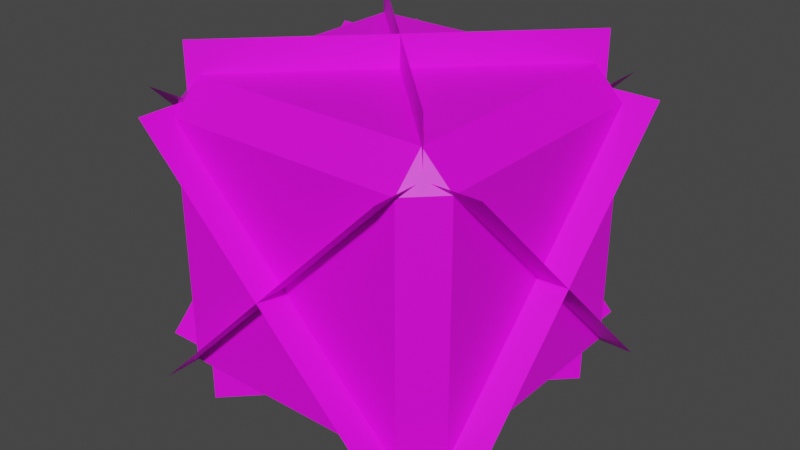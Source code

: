 # Source: DamageCube.blend  (saved by Blender 2.80.75; exported with 4.5.12 LTS)
import bpy
from mathutils import Matrix  # noqa: F401  (used for matrix-valued properties, if any)

bpy.ops.wm.read_factory_settings(use_empty=True)
scene = bpy.context.scene
scene.name = 'Scene'

# ---- collections
col_collection = bpy.data.collections.new('Collection'); scene.collection.children.link(col_collection)

# ---- images (referenced by path relative to the original .blend; pixels are not part of the script)
import os
ASSET_DIR = os.environ.get("B2B_ASSET_DIR", "")  # directory of the original .blend (textures are referenced by path, not embedded)
HERE = os.path.dirname(os.path.abspath(__file__))  # packed textures are extracted next to this script under _unpacked/

def load_image(name, relpath, width, height, colorspace="sRGB"):
    """Load a texture the original file referenced (path relative to the .blend, or extracted next to this script)."""
    p = next((c for c in (os.path.join(HERE, relpath), os.path.join(ASSET_DIR, relpath)) if relpath and os.path.exists(c)), "")
    if p:
        img = bpy.data.images.load(p, check_existing=True)
        img.name = name
    else:  # same state as the original file: an image datablock whose file is absent (Cycles renders it pink)
        img = bpy.data.images.new(name, width, height)
        img.source = "FILE"
        img.filepath = "//" + (relpath or name)
    img.colorspace_settings.name = colorspace
    return img
img_damagecube__texture = load_image('DamageCube_ Texture', 'DamageCube_ Texture.png', 1024, 1024, 'sRGB')

# ---- materials (node trees are filled in below, after node groups)
mat_damagecube_mat = bpy.data.materials.new('DamageCube_Mat')
mat_damagecube_mat.use_transparent_shadow = False

# ---- material node trees
mat_damagecube_mat.use_nodes = True; mat_damagecube_mat.node_tree.nodes.clear()
_N = mat_damagecube_mat.node_tree.nodes; _L = mat_damagecube_mat.node_tree.links
n0 = _N.new('ShaderNodeOutputMaterial'); n0.name = 'Material Output'; n0.location = (300, 300)
n1 = _N.new('ShaderNodeBsdfPrincipled'); n1.name = 'Principled BSDF'; n1.location = (10, 300)
n1.distribution = 'GGX'
n1.subsurface_method = 'BURLEY'
n1.inputs[3].default_value = 1.45
n1.inputs[27].default_value = (0.0, 0.0, 0.0, 1.0)
n1.inputs[28].default_value = 1.0
n2 = _N.new('ShaderNodeTexImage'); n2.name = 'Image Texture'; n2.location = (-280, 280)
n2.image = img_damagecube__texture
n2.interpolation = 'Closest'
_L.new(n1.outputs[0], n0.inputs[0])
_L.new(n2.outputs[0], n1.inputs[0])
n0.is_active_output = True

# ---- world
world_world = bpy.data.worlds.new('World'); scene.world = world_world
world_world.use_nodes = True; world_world.node_tree.nodes.clear()
_N = world_world.node_tree.nodes; _L = world_world.node_tree.links
n0 = _N.new('ShaderNodeOutputWorld'); n0.name = 'World Output'; n0.location = (300, 300)
n1 = _N.new('ShaderNodeBackground'); n1.name = 'Background'; n1.location = (10, 300)
n1.inputs[0].default_value = (0.05088, 0.05088, 0.05088, 1.0)
_L.new(n1.outputs[0], n0.inputs[0])
n0.is_active_output = True
world_world.color = (0.05088, 0.05088, 0.05088)
world_world.use_sun_shadow = False
world_world.sun_shadow_jitter_overblur = 0.0

# ---- meshes
me_cube = bpy.data.meshes.new('Cube')
me_cube.from_pydata([(-0.404, -0.404, -0.5051), (-0.404, -0.5051, -0.404), (-0.5051, -0.404, -0.404), (-0.404, -0.5051, 0.404), (-0.404, -0.404, 0.5051), (-0.5051, -0.404, 0.404), (-0.404, 0.404, -0.5051), (-0.5051, 0.404, -0.404), (-0.404, 0.5051, -0.404), (-0.404, 0.404, 0.5051), (-0.404, 0.5051, 0.404), (-0.5051, 0.404, 0.404), (0.404, -0.404, -0.5051), (0.5051, -0.404, -0.404), (0.404, -0.5051, -0.404), (0.404, -0.404, 0.5051), (0.404, -0.5051, 0.404), (0.5051, -0.404, 0.404), (0.404, 0.404, -0.5051), (0.404, 0.5051, -0.404), (0.5051, 0.404, -0.404), (0.404, 0.404, 0.5051), (0.5051, 0.404, 0.404), (0.404, 0.5051, 0.404), (0.4303, -0.6085, -0.4303), (0.4303, 0.6085, -0.4303), (-0.4303, -0.6085, 0.4303), (-0.4303, 0.6085, 0.4303), (-0.6085, -0.4303, -0.4303), (0.6085, -0.4303, -0.4303), (-0.6085, 0.4303, 0.4303), (0.6085, 0.4303, 0.4303), (0.6085, 0.4303, -0.4303), (-0.6085, 0.4303, -0.4303), (0.6085, -0.4303, 0.4303), (-0.6085, -0.4303, 0.4303), (-0.4303, 0.6085, -0.4303), (-0.4303, -0.6085, -0.4303), (0.4303, 0.6085, 0.4303), (0.4303, -0.6085, 0.4303), (0.4303, 0.4303, -0.6085), (0.4303, 0.4303, 0.6085), (-0.4303, -0.4303, -0.6085), (-0.4303, -0.4303, 0.6085), (-0.4303, 0.4303, 0.6085), (-0.4303, 0.4303, -0.6085), (0.4303, -0.4303, 0.6085), (0.4303, -0.4303, -0.6085)], [], [(14, 16, 3, 1), (20, 22, 17, 13), (21, 9, 4, 15), (2, 5, 11, 7), (8, 10, 23, 19), (0, 1, 2), (3, 4, 5), (6, 7, 8), (9, 10, 11), (12, 13, 14), (15, 16, 17), (18, 19, 20), (21, 22, 23), (6, 0, 2, 7), (1, 3, 5, 2), (4, 9, 11, 5), (10, 8, 7, 11), (18, 6, 8, 19), (9, 21, 23, 10), (22, 20, 19, 23), (12, 18, 20, 13), (21, 15, 17, 22), (16, 14, 13, 17), (0, 12, 14, 1), (15, 4, 3, 16), (6, 18, 12, 0), (24, 25, 27, 26), (28, 29, 31, 30), (32, 33, 35, 34), (36, 37, 39, 38), (40, 41, 43, 42), (44, 45, 47, 46)])
_uv = me_cube.uv_layers.new(name='UVMap')
_uv.uv.foreach_set('vector', [0.07685, 0.4055, 0.3279, 0.4055, 0.3279, 0.6565, 0.07685, 0.6565, 0.07685, 0.4055, 0.3279, 0.4055, 0.3279, 0.6565, 0.07685, 0.6565, 0.07685, 0.4055, 0.3279, 0.4055, 0.3279, 0.6565, 0.07685, 0.6565, 0.07685, 0.4055, 0.3279, 0.4055, 0.3279, 0.6565, 0.07685, 0.6565, 0.07685, 0.4055, 0.3279, 0.4055, 0.3279, 0.6565, 0.07685, 0.6565, 0.07685, 0.4055, 0.3279, 0.4055, 0.3279, 0.6565, 0.07685, 0.4055, 0.3279, 0.4055, 0.3279, 0.6565, 0.07685, 0.4055, 0.3279, 0.4055, 0.3279, 0.6565, 0.07685, 0.4055, 0.3279, 0.4055, 0.3279, 0.6565, 0.07685, 0.4055, 0.3279, 0.4055, 0.3279, 0.6565, 0.07685, 0.4055, 0.3279, 0.4055, 0.3279, 0.6565, 0.07685, 0.4055, 0.3279, 0.4055, 0.3279, 0.6565, 0.07685, 0.4055, 0.3279, 0.4055, 0.3279, 0.6565, 0.07685, 0.4055, 0.3279, 0.4055, 0.3279, 0.6565, 0.07685, 0.6565, 0.07685, 0.4055, 0.3279, 0.4055, 0.3279, 0.6565, 0.07685, 0.6565, 0.07685, 0.4055, 0.3279, 0.4055, 0.3279, 0.6565, 0.07685, 0.6565, 0.07685, 0.4055, 0.3279, 0.4055, 0.3279, 0.6565, 0.07685, 0.6565, 0.07685, 0.4055, 0.3279, 0.4055, 0.3279, 0.6565, 0.07685, 0.6565, 0.07685, 0.4055, 0.3279, 0.4055, 0.3279, 0.6565, 0.07685, 0.6565, 0.07685, 0.4055, 0.3279, 0.4055, 0.3279, 0.6565, 0.07685, 0.6565, 0.07685, 0.4055, 0.3279, 0.4055, 0.3279, 0.6565, 0.07685, 0.6565, 0.07685, 0.4055, 0.3279, 0.4055, 0.3279, 0.6565, 0.07685, 0.6565, 0.07685, 0.4055, 0.3279, 0.4055, 0.3279, 0.6565, 0.07685, 0.6565, 0.07685, 0.4055, 0.3279, 0.4055, 0.3279, 0.6565, 0.07685, 0.6565, 0.07685, 0.4055, 0.3279, 0.4055, 0.3279, 0.6565, 0.07685, 0.6565, 0.07685, 0.4055, 0.3279, 0.4055, 0.3279, 0.6565, 0.07685, 0.6565, 0.732, 0.4096, 0.9624, 0.4096, 0.9624, 0.64, 0.732, 0.64, 0.732, 0.4096, 0.9624, 0.4096, 0.9624, 0.64, 0.732, 0.64, 0.732, 0.4096, 0.9624, 0.4096, 0.9624, 0.64, 0.732, 0.64, 0.732, 0.4096, 0.9624, 0.4096, 0.9624, 0.64, 0.732, 0.64, 0.732, 0.4096, 0.9624, 0.4096, 0.9624, 0.64, 0.732, 0.64, 0.732, 0.4096, 0.9624, 0.4096, 0.9624, 0.64, 0.732, 0.64])
me_cube.materials.append(mat_damagecube_mat)
me_cube.use_remesh_preserve_volume = False
me_cube.use_remesh_preserve_attributes = False
me_cube.use_mirror_vertex_groups = False
me_cube.update()

# ---- objects
ob_cube = bpy.data.objects.new('Cube', me_cube)

# ---- transforms, parenting, visibility, modifiers, constraints
ob_cube.location = (0.0, 0.0, 0.0)
ob_cube.lineart.crease_threshold = 0.0

# ---- collection membership
col_collection.objects.link(ob_cube)

# ---- scene / render settings (as saved in the file)
scene.frame_start = 1; scene.frame_end = 250; scene.frame_set(1)
scene.render.engine = 'BLENDER_EEVEE_NEXT'
scene.cycles.use_denoising = False
scene.cycles.samples = 128
scene.cycles.sampling_pattern = 'TABULATED_SOBOL'
scene.cycles.use_adaptive_sampling = False
scene.cycles.use_light_tree = False
scene.view_settings.view_transform = 'Filmic'
bpy.context.view_layer.update()

# ---- added for rendering (the .blend has no active camera and no usable light): camera, sun
cam_auto = bpy.data.cameras.new('AutoCamera')
cam_auto.lens = 50.0
cam_auto.sensor_width = 36.0
cam_auto.clip_end = 1000.0
ob_auto_camera = bpy.data.objects.new('AutoCamera', cam_auto)
scene.collection.objects.link(ob_auto_camera)
ob_auto_camera.location = (1.95041, -2.3405, 1.56033)
ob_auto_camera.rotation_euler = (1.09748, -7.21219e-08, 0.694738)
scene.camera = ob_auto_camera
light_auto_sun = bpy.data.lights.new('AutoSun', 'SUN')
light_auto_sun.energy = 3.0
light_auto_sun.angle = 0.0523599
ob_auto_sun = bpy.data.objects.new('AutoSun', light_auto_sun)
scene.collection.objects.link(ob_auto_sun)
ob_auto_sun.rotation_euler = (0.872665, 0.174533, 0.523599)
bpy.context.view_layer.update()
